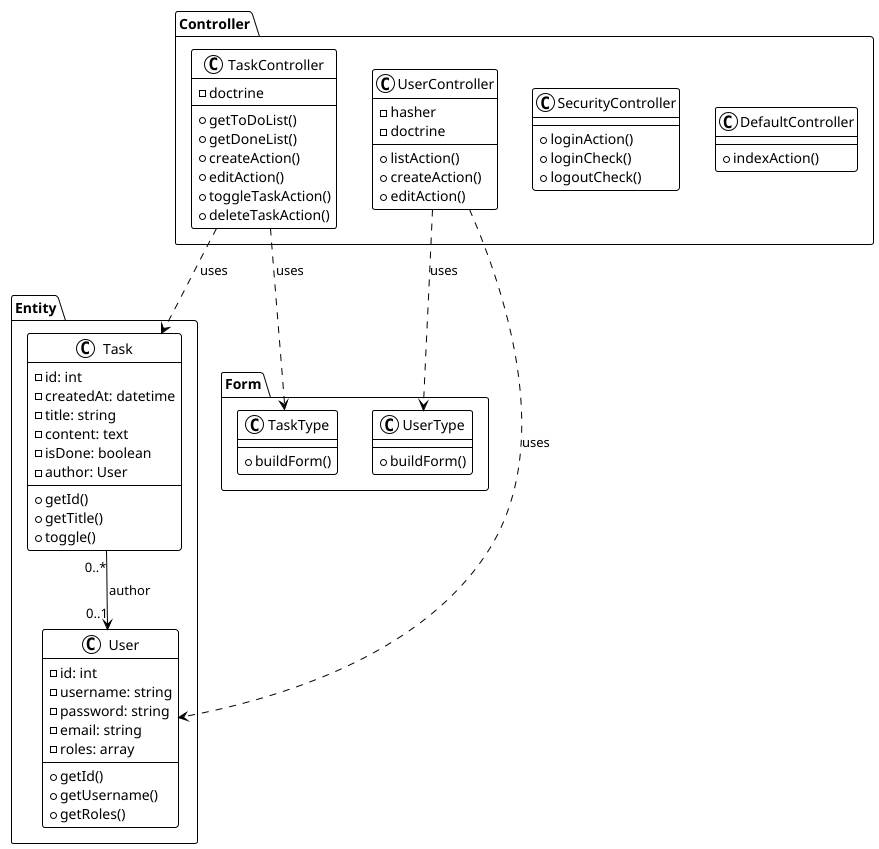

The diagram above was rendered by PlantUML. Its source (embedded in the PNG):
@startuml
!theme plain

package "Controller" {
    class DefaultController {
        +indexAction()
    }

    class SecurityController {
        +loginAction()
        +loginCheck()
        +logoutCheck()
    }

    class TaskController {
        -doctrine
        +getToDoList()
        +getDoneList()
        +createAction()
        +editAction()
        +toggleTaskAction()
        +deleteTaskAction()
    }

    class UserController {
        -hasher
        -doctrine
        +listAction()
        +createAction()
        +editAction()
    }
}

package "Entity" {
    class User {
        -id: int
        -username: string
        -password: string
        -email: string
        -roles: array
        +getId()
        +getUsername()
        +getRoles()
    }

    class Task {
        -id: int
        -createdAt: datetime
        -title: string
        -content: text
        -isDone: boolean
        -author: User
        +getId()
        +getTitle()
        +toggle()
    }
}

package "Form" {
    class TaskType {
        +buildForm()
    }

    class UserType {
        +buildForm()
    }
}

TaskController ..> Task : uses
TaskController ..> TaskType : uses
UserController ..> User : uses
UserController ..> UserType : uses
Task "0..*" --> "0..1" User : author

@enduml